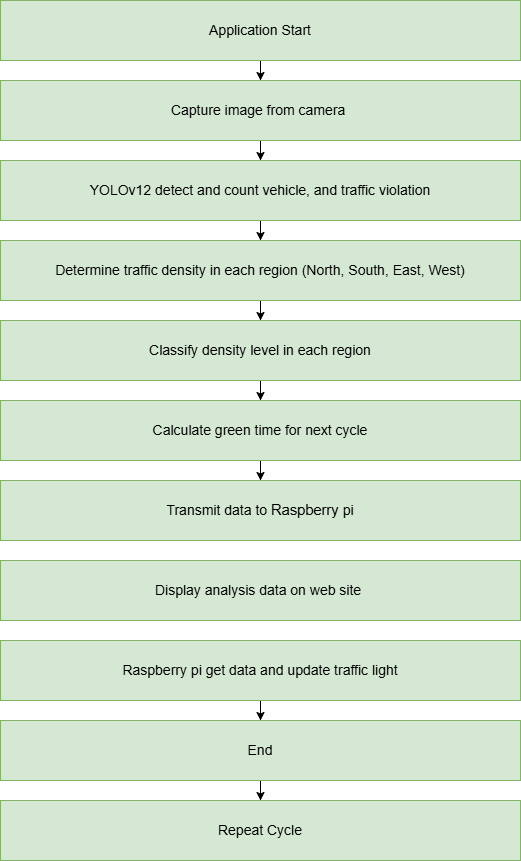

The diagram above was exported from draw.io. Its source (the exported page's mxGraphModel, read from the mxfile embedded in the PNG):
<mxGraphModel dx="1044" dy="527" grid="1" gridSize="10" guides="1" tooltips="1" connect="1" arrows="1" fold="1" page="1" pageScale="1" pageWidth="827" pageHeight="1169" math="0" shadow="0">
  <root>
    <mxCell id="0" />
    <mxCell id="1" parent="0" />
    <mxCell id="BBD-GukwWUcLAKW586vB-11" style="edgeStyle=orthogonalEdgeStyle;rounded=0;orthogonalLoop=1;jettySize=auto;html=1;" edge="1" parent="1" source="BBD-GukwWUcLAKW586vB-1" target="BBD-GukwWUcLAKW586vB-2">
      <mxGeometry relative="1" as="geometry" />
    </mxCell>
    <mxCell id="BBD-GukwWUcLAKW586vB-1" value="Application Start" style="rounded=0;whiteSpace=wrap;html=1;fontSize=14;fillColor=#d5e8d4;strokeColor=#82b366;" vertex="1" parent="1">
      <mxGeometry x="140" y="10" width="520" height="60" as="geometry" />
    </mxCell>
    <mxCell id="BBD-GukwWUcLAKW586vB-12" style="edgeStyle=orthogonalEdgeStyle;rounded=0;orthogonalLoop=1;jettySize=auto;html=1;" edge="1" parent="1" source="BBD-GukwWUcLAKW586vB-2" target="BBD-GukwWUcLAKW586vB-3">
      <mxGeometry relative="1" as="geometry" />
    </mxCell>
    <mxCell id="BBD-GukwWUcLAKW586vB-2" value="Capture image from camera&amp;nbsp;" style="rounded=0;whiteSpace=wrap;html=1;fontSize=14;fillColor=#d5e8d4;strokeColor=#82b366;" vertex="1" parent="1">
      <mxGeometry x="140" y="90" width="520" height="60" as="geometry" />
    </mxCell>
    <mxCell id="BBD-GukwWUcLAKW586vB-13" style="edgeStyle=orthogonalEdgeStyle;rounded=0;orthogonalLoop=1;jettySize=auto;html=1;" edge="1" parent="1" source="BBD-GukwWUcLAKW586vB-3" target="BBD-GukwWUcLAKW586vB-4">
      <mxGeometry relative="1" as="geometry" />
    </mxCell>
    <mxCell id="BBD-GukwWUcLAKW586vB-3" value="YOLOv12 detect and count vehicle, and traffic violation" style="rounded=0;whiteSpace=wrap;html=1;fontSize=14;fillColor=#d5e8d4;strokeColor=#82b366;" vertex="1" parent="1">
      <mxGeometry x="140" y="170" width="520" height="60" as="geometry" />
    </mxCell>
    <mxCell id="BBD-GukwWUcLAKW586vB-14" style="edgeStyle=orthogonalEdgeStyle;rounded=0;orthogonalLoop=1;jettySize=auto;html=1;" edge="1" parent="1" source="BBD-GukwWUcLAKW586vB-4" target="BBD-GukwWUcLAKW586vB-5">
      <mxGeometry relative="1" as="geometry" />
    </mxCell>
    <mxCell id="BBD-GukwWUcLAKW586vB-4" value="Determine traffic density in each region (North, South, East, West)" style="rounded=0;whiteSpace=wrap;html=1;fontSize=14;fillColor=#d5e8d4;strokeColor=#82b366;" vertex="1" parent="1">
      <mxGeometry x="140" y="250" width="520" height="60" as="geometry" />
    </mxCell>
    <mxCell id="BBD-GukwWUcLAKW586vB-15" style="edgeStyle=orthogonalEdgeStyle;rounded=0;orthogonalLoop=1;jettySize=auto;html=1;" edge="1" parent="1" source="BBD-GukwWUcLAKW586vB-5" target="BBD-GukwWUcLAKW586vB-6">
      <mxGeometry relative="1" as="geometry" />
    </mxCell>
    <mxCell id="BBD-GukwWUcLAKW586vB-5" value="Classify density level in each region" style="rounded=0;whiteSpace=wrap;html=1;fontSize=14;fillColor=#d5e8d4;strokeColor=#82b366;" vertex="1" parent="1">
      <mxGeometry x="140" y="330" width="520" height="60" as="geometry" />
    </mxCell>
    <mxCell id="BBD-GukwWUcLAKW586vB-16" style="edgeStyle=orthogonalEdgeStyle;rounded=0;orthogonalLoop=1;jettySize=auto;html=1;" edge="1" parent="1" source="BBD-GukwWUcLAKW586vB-6" target="BBD-GukwWUcLAKW586vB-7">
      <mxGeometry relative="1" as="geometry" />
    </mxCell>
    <mxCell id="BBD-GukwWUcLAKW586vB-6" value="Calculate green time for next cycle" style="rounded=0;whiteSpace=wrap;html=1;fontSize=14;fillColor=#d5e8d4;strokeColor=#82b366;" vertex="1" parent="1">
      <mxGeometry x="140" y="410" width="520" height="60" as="geometry" />
    </mxCell>
    <mxCell id="BBD-GukwWUcLAKW586vB-7" value="Transmit data to&amp;nbsp;&lt;span id=&quot;docs-internal-guid-4c1dad8e-7fff-664b-180f-b66e4e3aa1c3&quot;&gt;&lt;span style=&quot;font-size: 11pt; font-family: Arial, sans-serif; background-color: transparent; font-variant-numeric: normal; font-variant-east-asian: normal; font-variant-alternates: normal; font-variant-position: normal; font-variant-emoji: normal; vertical-align: baseline; white-space-collapse: preserve;&quot;&gt;Raspberry &lt;/span&gt;&lt;/span&gt;pi" style="rounded=0;whiteSpace=wrap;html=1;fontSize=14;fillColor=#d5e8d4;strokeColor=#82b366;" vertex="1" parent="1">
      <mxGeometry x="140" y="490" width="520" height="60" as="geometry" />
    </mxCell>
    <mxCell id="BBD-GukwWUcLAKW586vB-18" style="edgeStyle=orthogonalEdgeStyle;rounded=0;orthogonalLoop=1;jettySize=auto;html=1;" edge="1" parent="1" source="BBD-GukwWUcLAKW586vB-8" target="BBD-GukwWUcLAKW586vB-9">
      <mxGeometry relative="1" as="geometry" />
    </mxCell>
    <mxCell id="BBD-GukwWUcLAKW586vB-8" value="Raspberry pi get data and update traffic light" style="rounded=0;whiteSpace=wrap;html=1;fontSize=14;fillColor=#d5e8d4;strokeColor=#82b366;" vertex="1" parent="1">
      <mxGeometry x="140" y="650" width="520" height="60" as="geometry" />
    </mxCell>
    <mxCell id="BBD-GukwWUcLAKW586vB-19" style="edgeStyle=orthogonalEdgeStyle;rounded=0;orthogonalLoop=1;jettySize=auto;html=1;" edge="1" parent="1" source="BBD-GukwWUcLAKW586vB-9" target="BBD-GukwWUcLAKW586vB-10">
      <mxGeometry relative="1" as="geometry" />
    </mxCell>
    <mxCell id="BBD-GukwWUcLAKW586vB-9" value="End" style="rounded=0;whiteSpace=wrap;html=1;fontSize=14;fillColor=#d5e8d4;strokeColor=#82b366;" vertex="1" parent="1">
      <mxGeometry x="140" y="730" width="520" height="60" as="geometry" />
    </mxCell>
    <mxCell id="BBD-GukwWUcLAKW586vB-10" value="Repeat Cycle" style="rounded=0;whiteSpace=wrap;html=1;fontSize=14;fillColor=#d5e8d4;strokeColor=#82b366;" vertex="1" parent="1">
      <mxGeometry x="140" y="810" width="520" height="60" as="geometry" />
    </mxCell>
    <mxCell id="BBD-GukwWUcLAKW586vB-20" value="Display analysis data on web site&amp;nbsp;" style="rounded=0;whiteSpace=wrap;html=1;fontSize=14;fillColor=#d5e8d4;strokeColor=#82b366;" vertex="1" parent="1">
      <mxGeometry x="140" y="570" width="520" height="60" as="geometry" />
    </mxCell>
  </root>
</mxGraphModel>